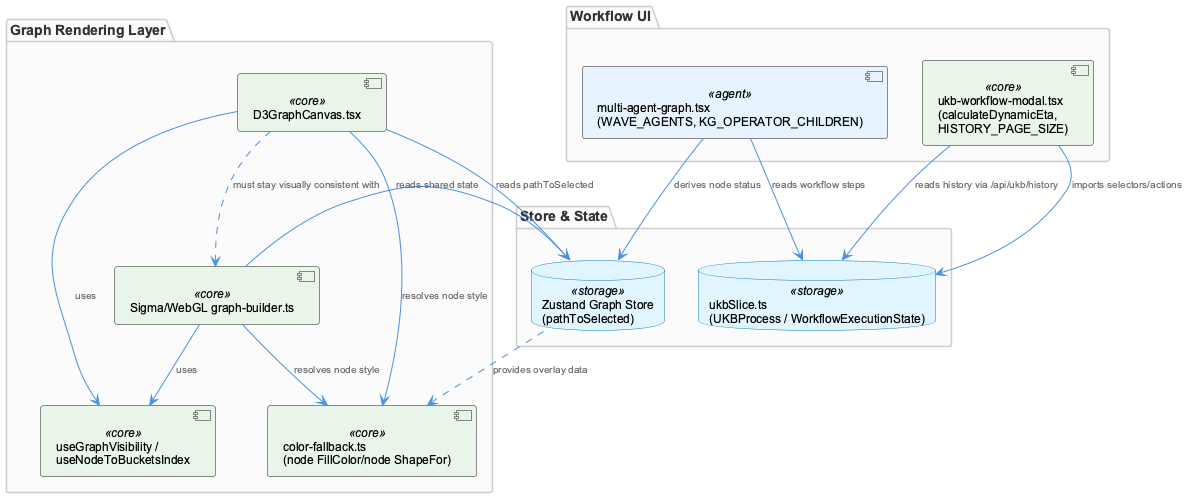

The diagram above was rendered by PlantUML. Its source (embedded in the PNG):
@startuml
!include /Users/Q284340/Agentic/coding/docs/puml/_standard-style.puml

package "Graph Rendering Layer" {
  component "D3GraphCanvas.tsx" as d3canvas <<core>>
  component "Sigma/WebGL graph-builder.ts" as sigma <<core>>
  component "color-fallback.ts\n(node FillColor/node ShapeFor)" as colorfb <<core>>
  component "useGraphVisibility /\nuseNodeToBucketsIndex" as sharedhooks <<core>>
}

package "Store & State" {
  database "Zustand Graph Store\n(pathToSelected)" as zstore <<storage>>
  database "ukbSlice.ts\n(UKBProcess / WorkflowExecutionState)" as ukbslice <<storage>>
}

package "Workflow UI" {
  component "multi-agent-graph.tsx\n(WAVE_AGENTS, KG_OPERATOR_CHILDREN)" as magraph <<agent>>
  component "ukb-workflow-modal.tsx\n(calculateDynamicEta,\nHISTORY_PAGE_SIZE)" as ukbmodal <<core>>
}

d3canvas --> zstore : "reads pathToSelected"
d3canvas --> colorfb : "resolves node style"
d3canvas ..> sigma : "must stay visually consistent with"
sigma --> zstore : "reads shared state"
sigma --> colorfb : "resolves node style"
d3canvas --> sharedhooks : "uses"
sigma --> sharedhooks : "uses"

magraph --> zstore : "derives node status"
magraph --> ukbslice : "reads workflow steps"

ukbmodal --> ukbslice : "imports selectors/actions"
ukbmodal --> ukbslice : "reads history via /api/ukb/history"

zstore ..> colorfb : "provides overlay data"

@enduml